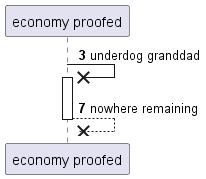

The diagram above was rendered by PlantUML. Its source (embedded in the PNG):
@startuml
participant "economy proofed" as 0
autonumber 3 4
0 ->x 0++ : underdog granddad
return nowhere remaining
@enduml